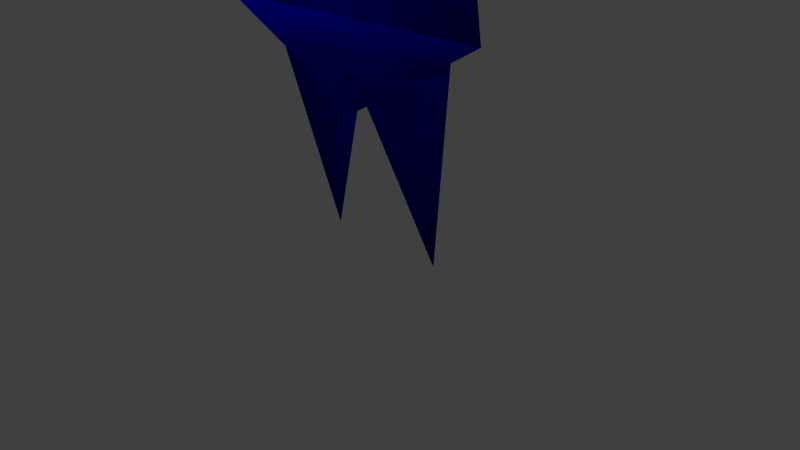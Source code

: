 # Source: pikmin.blend  (saved by Blender 2.72.0; exported with 4.5.12 LTS)
import bpy
from mathutils import Matrix  # noqa: F401  (used for matrix-valued properties, if any)

bpy.ops.wm.read_factory_settings(use_empty=True)
scene = bpy.context.scene
scene.name = 'Scene'

# ---- collections
col_collection_1 = bpy.data.collections.new('Collection 1'); scene.collection.children.link(col_collection_1)

# ---- materials (node trees are filled in below, after node groups)
mat_red_body = bpy.data.materials.new('red_body')
mat_red_body.alpha_threshold = 0.0
mat_red_body.use_transparent_shadow = False
mat_red_body.diffuse_color = (1.0, 0.0, 0.0, 1.0)
mat_red_body.specular_color = (0.25, 0.25, 0.25)
mat_red_body.roughness = 0.5
mat_red_body.line_color = (0.0, 0.0, 0.0, 1.0)
mat_eyes = bpy.data.materials.new('eyes')
mat_eyes.alpha_threshold = 0.0
mat_eyes.use_transparent_shadow = False
mat_eyes.diffuse_color = (1.0, 1.0, 1.0, 1.0)
mat_eyes.roughness = 0.5
mat_eyes.specular_intensity = 0.0
mat_eyes.line_color = (0.0, 0.0, 0.0, 1.0)
mat_leaf = bpy.data.materials.new('Leaf')
mat_leaf.alpha_threshold = 0.0
mat_leaf.use_transparent_shadow = False
mat_leaf.roughness = 0.5
mat_leaf.specular_intensity = 0.0
mat_blue_body = bpy.data.materials.new('blue_body')
mat_blue_body.alpha_threshold = 0.0
mat_blue_body.use_transparent_shadow = False
mat_blue_body.diffuse_color = (0.0, 0.0, 1.0, 1.0)
mat_blue_body.specular_color = (0.25, 0.25, 0.25)
mat_blue_body.roughness = 0.5
mat_blue_body.line_color = (0.0, 0.0, 0.0, 1.0)
mat_blue_mouth = bpy.data.materials.new('blue_mouth')
mat_blue_mouth.alpha_threshold = 0.0
mat_blue_mouth.use_transparent_shadow = False
mat_blue_mouth.diffuse_color = (1.0, 0.1, 0.1, 1.0)
mat_blue_mouth.roughness = 0.5
mat_yellow_body = bpy.data.materials.new('yellow_body')
mat_yellow_body.alpha_threshold = 0.0
mat_yellow_body.use_transparent_shadow = False
mat_yellow_body.diffuse_color = (1.0, 1.0, 0.0, 1.0)
mat_yellow_body.specular_color = (0.25, 0.25, 0.25)
mat_yellow_body.roughness = 0.5
mat_yellow_body.line_color = (0.0, 0.0, 0.0, 1.0)
mat_yellow_ears = bpy.data.materials.new('yellow_ears')
mat_yellow_ears.alpha_threshold = 0.0
mat_yellow_ears.use_transparent_shadow = False
mat_yellow_ears.diffuse_color = (0.7357, 0.5183, 0.0, 1.0)
mat_yellow_ears.roughness = 0.5

# ---- material node trees

# ---- world
world_world = bpy.data.worlds.new('World'); scene.world = world_world
world_world.color = (0.05088, 0.05088, 0.05088)
world_world.use_sun_shadow = False
world_world.sun_shadow_jitter_overblur = 0.0
world_world.cycles.sampling_method = 'MANUAL'
world_world.cycles.sample_map_resolution = 256

# ---- cameras
cam_camera = bpy.data.cameras.new('Camera')
cam_camera.clip_end = 100.0
cam_camera.lens = 35.0
cam_camera.sensor_width = 32.0
cam_camera.sensor_height = 18.0
cam_camera.ortho_scale = 7.314
cam_camera.dof.focus_distance = 0.0
cam_camera.dof.aperture_fstop = 128.0

# ---- lights
light_lamp_003 = bpy.data.lights.new('Lamp.003', 'POINT')
light_lamp_003.transmission_factor = 0.0
light_lamp_003.cutoff_distance = 30.0
light_lamp_003.energy = 25.0
light_lamp_003.shadow_buffer_clip_start = 1.001
light_lamp_003.shadow_soft_size = 0.1
light_lamp_003.shadow_maximum_resolution = 0.006
light_lamp_003.use_absolute_resolution = True
light_lamp_003.cycles.use_multiple_importance_sampling = False
light_lamp_002 = bpy.data.lights.new('Lamp.002', 'POINT')
light_lamp_002.transmission_factor = 0.0
light_lamp_002.cutoff_distance = 30.0
light_lamp_002.energy = 25.0
light_lamp_002.shadow_buffer_clip_start = 1.001
light_lamp_002.shadow_soft_size = 0.1
light_lamp_002.shadow_maximum_resolution = 0.006
light_lamp_002.use_absolute_resolution = True
light_lamp_002.cycles.use_multiple_importance_sampling = False
light_lamp_001 = bpy.data.lights.new('Lamp.001', 'POINT')
light_lamp_001.transmission_factor = 0.0
light_lamp_001.cutoff_distance = 30.0
light_lamp_001.energy = 50.0
light_lamp_001.shadow_buffer_clip_start = 1.001
light_lamp_001.shadow_soft_size = 0.1
light_lamp_001.shadow_maximum_resolution = 0.006
light_lamp_001.use_absolute_resolution = True
light_lamp_001.cycles.use_multiple_importance_sampling = False
light_lamp = bpy.data.lights.new('Lamp', 'POINT')
light_lamp.transmission_factor = 0.0
light_lamp.cutoff_distance = 30.0
light_lamp.energy = 75.0
light_lamp.shadow_buffer_clip_start = 1.001
light_lamp.shadow_soft_size = 0.1
light_lamp.shadow_maximum_resolution = 0.006
light_lamp.use_absolute_resolution = True
light_lamp.cycles.use_multiple_importance_sampling = False

# ---- meshes
me_head_default_003 = bpy.data.meshes.new('head_default.003')
me_head_default_003.from_pydata([(-0.5948, 0.04635, 5.532), (0.5948, 0.04635, 5.532), (-0.5948, 0.04635, 7.532), (0.5948, 0.04635, 7.532), (-0.14, 0.2144, 4.063), (-1.798e-05, -0.04458, 4.063), (0.14, 0.2144, 4.063), (-1.798e-05, -0.04458, 2.863), (0.14, 0.2943, 2.863), (-0.14, 0.2943, 2.863), (-1.136, -0.05301, 1.455), (-0.1873, 0.07913, 1.349), (-0.1873, -0.06849, 1.349), (-0.1999, 0.04991, 1.555), (1.136, -0.05301, 1.455), (0.1996, 0.04991, 1.555), (0.1871, -0.06849, 1.349), (0.1871, 0.07913, 1.349), (0.7809, 0.1916, 2.576), (-1.798e-05, -0.3877, 2.478), (-1.798e-05, 0.00915, 1.358), (-1.798e-05, 1.009, 2.583), (-1.798e-05, 0.1916, 3.271), (-0.7809, 0.1916, 2.576), (0.2214, 0.04635, -0.002038), (0.08284, 0.0599, 0.5962), (0.3871, -0.05912, 0.7484), (0.08284, -0.1216, 0.5962), (-0.222, 0.04635, -0.002038), (-0.08347, -0.1216, 0.5962), (-0.3878, -0.05912, 0.7484), (-0.08347, 0.0599, 0.5962), (0.4899, -0.06815, 0.755), (-1.798e-05, -0.4414, 0.8749), (-1.798e-05, -0.06815, 0.468), (-1.798e-05, 0.334, 0.7359), (-1.799e-05, 0.2094, 2.383), (-0.49, -0.06815, 0.755), (-1.798e-05, 0.04635, 5.523), (-0.14, 0.2144, 4.063), (-1.798e-05, -0.04458, 4.063), (0.14, 0.2144, 4.063), (-0.927, -0.3702, 2.408), (0.927, -0.3702, 2.408), (-0.927, -0.3702, 2.871), (0.927, -0.3702, 2.871), (2.431e-09, -0.2175, 2.535), (-1.713e-09, -1.052, 2.313), (0.08454, -0.1643, 2.298), (-0.08454, -0.1643, 2.298)], [], [(0, 1, 3, 2), (5, 7, 8, 6), (4, 9, 7, 5), (6, 8, 9, 4), (10, 11, 12), (13, 10, 12), (11, 10, 13), (14, 15, 16), (14, 17, 15), (17, 14, 16), (18, 19, 20), (18, 21, 22), (23, 19, 22), (23, 21, 20), (19, 18, 22), (22, 21, 23), (20, 19, 23), (21, 18, 20), (24, 25, 26), (27, 24, 26), (25, 24, 27), (28, 29, 30), (28, 31, 29), (31, 28, 30), (32, 33, 34), (32, 35, 36), (37, 33, 36), (37, 35, 34), (33, 32, 36), (36, 35, 37), (34, 33, 37), (35, 32, 34), (38, 39, 40), (38, 41, 39), (41, 38, 40), (42, 43, 45, 44), (48, 47, 49), (46, 47, 48), (49, 47, 46)])
me_head_default_003.polygons.foreach_set('use_smooth', [0, 1, 1, 1, 1, 1, 1, 1, 1, 1, 1, 1, 1, 1, 1, 1, 1, 1, 1, 1, 1, 1, 1, 1, 1, 1, 1, 1, 1, 1, 1, 1, 1, 1, 1, 0, 0, 0, 0])
me_head_default_003.polygons.foreach_set('material_index', [2, 0, 0, 0, 0, 0, 0, 0, 0, 0, 0, 0, 0, 0, 0, 0, 0, 0, 0, 0, 0, 0, 0, 0, 0, 0, 0, 0, 0, 0, 0, 0, 0, 0, 0, 1, 0, 0, 0])
_uv = me_head_default_003.uv_layers.new(name='UVMap')
_uv.uv.foreach_set('vector', [0.004459, 0.001769, 0.9981, 0.001769, 0.9981, 0.9979, 0.004459, 0.9979, 0.0, 0.0, 0.0, 0.0, 0.0, 0.0, 0.0, 0.0, 0.0, 0.0, 0.0, 0.0, 0.0, 0.0, 0.0, 0.0, 0.0, 0.0, 0.0, 0.0, 0.0, 0.0, 0.0, 0.0, 0.0, 0.0, 0.0, 0.0, 0.0, 0.0, 0.0, 0.0, 0.0, 0.0, 0.0, 0.0, 0.0, 0.0, 0.0, 0.0, 0.0, 0.0, 0.0, 0.0, 0.0, 0.0, 0.0, 0.0, 0.0, 0.0, 0.0, 0.0, 0.0, 0.0, 0.0, 0.0, 0.0, 0.0, 0.0, 0.0, 0.0, 0.0, 0.0, 0.0, 0.0, 0.0, 0.0, 0.0, 0.0, 0.0, 0.0, 0.0, 0.0, 0.0, 0.0, 0.0, 0.0, 0.0, 0.0, 0.0, 0.0, 0.0, 0.0, 0.0, 0.0, 0.0, 0.0, 0.0, 0.0, 0.0, 0.0, 0.0, 0.0, 0.0, 0.0, 0.0, 0.0, 0.0, 0.0, 0.0, 0.0, 0.0, 0.0, 0.0, 0.0, 0.0, 0.0, 0.0, 0.0, 0.0, 0.0, 0.0, 0.0, 0.0, 0.0, 0.0, 0.0, 0.0, 0.0, 0.0, 0.0, 0.0, 0.0, 0.0, 0.0, 0.0, 0.0, 0.0, 0.0, 0.0, 0.0, 0.0, 0.0, 0.0, 0.0, 0.0, 0.0, 0.0, 0.0, 0.0, 0.0, 0.0, 0.0, 0.0, 0.0, 0.0, 0.0, 0.0, 0.0, 0.0, 0.0, 0.0, 0.0, 0.0, 0.0, 0.0, 0.0, 0.0, 0.0, 0.0, 0.0, 0.0, 0.0, 0.0, 0.0, 0.0, 0.0, 0.0, 0.0, 0.0, 0.0, 0.0, 0.0, 0.0, 0.0, 0.0, 0.0, 0.0, 0.0, 0.0, 0.0, 0.0, 0.0, 0.0, 0.0, 0.0, 0.0, 0.0, 0.0, 0.0, 0.0, 0.0, 0.0, 0.0, 0.0, 0.0, 0.0, 0.0, 0.0, 0.0, 0.0, 0.0, 0.0, 0.0, 0.0, 0.0, 0.0, 0.0, 0.0, 0.0, 6.598e-05, 0.003608, 0.9999, 0.003608, 0.9999, 0.9901, 6.616e-05, 0.9901, 0.0, 0.0, 0.0, 0.0, 0.0, 0.0, 0.0, 0.0, 0.0, 0.0, 0.0, 0.0, 0.0, 0.0, 0.0, 0.0, 0.0, 0.0])
me_head_default_003.materials.append(mat_red_body)
me_head_default_003.materials.append(mat_eyes)
me_head_default_003.materials.append(mat_leaf)
me_head_default_003.use_remesh_preserve_volume = False
me_head_default_003.use_remesh_preserve_attributes = False
me_head_default_003.use_mirror_vertex_groups = False
me_head_default_003.update()
me_head_default_002 = bpy.data.meshes.new('head_default.002')
me_head_default_002.from_pydata([(-0.5948, 0.04635, 5.532), (0.5948, 0.04635, 5.532), (-0.5948, 0.04635, 7.532), (0.5948, 0.04635, 7.532), (-0.14, 0.2144, 4.063), (-1.798e-05, -0.04458, 4.063), (0.14, 0.2144, 4.063), (-1.798e-05, -0.04458, 2.863), (0.14, 0.2943, 2.863), (-0.14, 0.2943, 2.863), (-1.136, -0.05301, 1.455), (-0.1873, 0.07913, 1.349), (-0.1873, -0.06849, 1.349), (-0.1999, 0.04991, 1.555), (1.136, -0.05301, 1.455), (0.1996, 0.04991, 1.555), (0.1871, -0.06849, 1.349), (0.1871, 0.07913, 1.349), (0.7387, 0.08943, 2.603), (-1.798e-05, -0.3877, 2.622), (-1.798e-05, 0.00915, 1.358), (-1.798e-05, 0.7195, 2.576), (-1.798e-05, 0.1916, 3.271), (-0.7388, 0.08943, 2.603), (0.2214, 0.04635, -0.002038), (0.08284, 0.0599, 0.5962), (0.3871, -0.05912, 0.7484), (0.08284, -0.1216, 0.5962), (-0.222, 0.04635, -0.002038), (-0.08347, -0.1216, 0.5962), (-0.3878, -0.05912, 0.7484), (-0.08347, 0.0599, 0.5962), (0.4899, -0.06815, 0.755), (-1.798e-05, -0.4414, 0.8749), (-1.798e-05, -0.06815, 0.468), (-1.798e-05, 0.334, 0.7359), (-1.799e-05, 0.2094, 2.383), (-0.49, -0.06815, 0.755), (-1.798e-05, 0.04635, 5.523), (-0.14, 0.2144, 4.063), (-1.798e-05, -0.04458, 4.063), (0.14, 0.2144, 4.063), (-0.927, -0.3702, 2.408), (0.927, -0.3702, 2.408), (-0.927, -0.3702, 2.871), (0.927, -0.3702, 2.871), (-1.053e-08, -0.2612, 1.978), (-2.374e-08, -0.2764, 2.177), (-0.3256, -0.2104, 1.886), (0.3256, -0.2104, 1.886)], [], [(0, 1, 3, 2), (5, 7, 8, 6), (4, 9, 7, 5), (6, 8, 9, 4), (10, 11, 12), (13, 10, 12), (11, 10, 13), (14, 15, 16), (14, 17, 15), (17, 14, 16), (18, 19, 20), (18, 21, 22), (23, 19, 22), (23, 21, 20), (19, 18, 22), (22, 21, 23), (20, 19, 23), (21, 18, 20), (24, 25, 26), (27, 24, 26), (25, 24, 27), (28, 29, 30), (28, 31, 29), (31, 28, 30), (32, 33, 34), (32, 35, 36), (37, 33, 36), (37, 35, 34), (33, 32, 36), (36, 35, 37), (34, 33, 37), (35, 32, 34), (38, 39, 40), (38, 41, 39), (41, 38, 40), (42, 43, 45, 44), (46, 47, 48), (49, 47, 46)])
me_head_default_002.polygons.foreach_set('use_smooth', [0, 1, 1, 1, 1, 1, 1, 1, 1, 1, 1, 1, 1, 1, 1, 1, 1, 1, 1, 1, 1, 1, 1, 1, 1, 1, 1, 1, 1, 1, 1, 1, 1, 1, 1, 0, 0, 0])
me_head_default_002.polygons.foreach_set('material_index', [4, 0, 0, 0, 0, 0, 0, 0, 0, 0, 0, 0, 0, 0, 0, 0, 0, 0, 0, 0, 0, 0, 0, 0, 0, 0, 0, 0, 0, 0, 0, 0, 0, 0, 0, 1, 2, 2])
_uv = me_head_default_002.uv_layers.new(name='UVMap')
_uv.uv.foreach_set('vector', [0.004459, 0.001769, 0.9981, 0.001769, 0.9981, 0.9979, 0.004459, 0.9979, 0.0, 0.0, 0.0, 0.0, 0.0, 0.0, 0.0, 0.0, 0.0, 0.0, 0.0, 0.0, 0.0, 0.0, 0.0, 0.0, 0.0, 0.0, 0.0, 0.0, 0.0, 0.0, 0.0, 0.0, 0.0, 0.0, 0.0, 0.0, 0.0, 0.0, 0.0, 0.0, 0.0, 0.0, 0.0, 0.0, 0.0, 0.0, 0.0, 0.0, 0.0, 0.0, 0.0, 0.0, 0.0, 0.0, 0.0, 0.0, 0.0, 0.0, 0.0, 0.0, 0.0, 0.0, 0.0, 0.0, 0.0, 0.0, 0.0, 0.0, 0.0, 0.0, 0.0, 0.0, 0.0, 0.0, 0.0, 0.0, 0.0, 0.0, 0.0, 0.0, 0.0, 0.0, 0.0, 0.0, 0.0, 0.0, 0.0, 0.0, 0.0, 0.0, 0.0, 0.0, 0.0, 0.0, 0.0, 0.0, 0.0, 0.0, 0.0, 0.0, 0.0, 0.0, 0.0, 0.0, 0.0, 0.0, 0.0, 0.0, 0.0, 0.0, 0.0, 0.0, 0.0, 0.0, 0.0, 0.0, 0.0, 0.0, 0.0, 0.0, 0.0, 0.0, 0.0, 0.0, 0.0, 0.0, 0.0, 0.0, 0.0, 0.0, 0.0, 0.0, 0.0, 0.0, 0.0, 0.0, 0.0, 0.0, 0.0, 0.0, 0.0, 0.0, 0.0, 0.0, 0.0, 0.0, 0.0, 0.0, 0.0, 0.0, 0.0, 0.0, 0.0, 0.0, 0.0, 0.0, 0.0, 0.0, 0.0, 0.0, 0.0, 0.0, 0.0, 0.0, 0.0, 0.0, 0.0, 0.0, 0.0, 0.0, 0.0, 0.0, 0.0, 0.0, 0.0, 0.0, 0.0, 0.0, 0.0, 0.0, 0.0, 0.0, 0.0, 0.0, 0.0, 0.0, 0.0, 0.0, 0.0, 0.0, 0.0, 0.0, 0.0, 0.0, 0.0, 0.0, 0.0, 0.0, 0.0, 0.0, 0.0, 0.0, 0.0, 0.0, 0.0, 0.0, 0.0, 0.0, 0.0, 0.0, 0.0, 0.0, 0.0, 0.0, 0.0, 0.0, 0.0, 0.0, 6.598e-05, 0.003608, 0.9999, 0.003608, 0.9999, 0.9901, 6.616e-05, 0.9901, 0.0, 0.0, 0.0, 0.0, 0.0, 0.0, 0.0, 0.0, 0.0, 0.0, 0.0, 0.0])
me_head_default_002.materials.append(mat_blue_body)
me_head_default_002.materials.append(mat_eyes)
me_head_default_002.materials.append(mat_blue_mouth)
me_head_default_002.materials.append(mat_red_body)
me_head_default_002.materials.append(mat_leaf)
me_head_default_002.use_remesh_preserve_volume = False
me_head_default_002.use_remesh_preserve_attributes = False
me_head_default_002.use_mirror_vertex_groups = False
me_head_default_002.update()
me_head_default_001 = bpy.data.meshes.new('head_default.001')
me_head_default_001.from_pydata([(-0.5948, 0.04635, 5.532), (0.5948, 0.04635, 5.532), (-0.5948, 0.04635, 7.532), (0.5948, 0.04635, 7.532), (-0.14, 0.2144, 4.063), (-1.798e-05, -0.04458, 4.063), (0.14, 0.2144, 4.063), (-1.798e-05, -0.04458, 2.863), (0.14, 0.2943, 2.863), (-0.14, 0.2943, 2.863), (-1.136, -0.05301, 1.455), (-0.1873, 0.07913, 1.349), (-0.1873, -0.06849, 1.349), (-0.1999, 0.04991, 1.555), (1.136, -0.05301, 1.455), (0.1996, 0.04991, 1.555), (0.1871, -0.06849, 1.349), (0.1871, 0.07913, 1.349), (0.5641, 0.06023, 2.273), (-1.798e-05, -0.3877, 2.622), (-1.798e-05, 0.00915, 1.358), (-1.798e-05, 0.1916, 3.271), (-0.5641, 0.06023, 2.273), (0.2214, 0.04635, -0.002038), (0.08284, 0.0599, 0.5962), (0.3871, -0.05912, 0.7484), (0.08284, -0.1216, 0.5962), (-0.222, 0.04635, -0.002038), (-0.08347, -0.1216, 0.5962), (-0.3878, -0.05912, 0.7484), (-0.08347, 0.0599, 0.5962), (0.4899, -0.06815, 0.755), (-1.798e-05, -0.4414, 0.8749), (-1.798e-05, -0.06815, 0.468), (-1.798e-05, 0.334, 0.7359), (-1.799e-05, 0.2094, 2.383), (-0.49, -0.06815, 0.755), (-1.798e-05, 0.04635, 5.523), (-0.14, 0.2144, 4.063), (-1.798e-05, -0.04458, 4.063), (0.14, 0.2144, 4.063), (-0.927, -0.3702, 2.408), (0.927, -0.3702, 2.408), (-0.927, -0.3702, 2.871), (0.927, -0.3702, 2.871), (1.087, 0.1127, 3.13), (-1.798e-05, 0.00915, 1.358), (-1.798e-05, 0.644, 2.491), (-1.087, 0.1127, 3.13), (-2.781e-07, 0.01584, 1.396), (-1.081, 0.1124, 3.138), (1.081, 0.1124, 3.138)], [], [(0, 1, 3, 2), (5, 7, 8, 6), (4, 9, 7, 5), (6, 8, 9, 4), (10, 11, 12), (13, 10, 12), (11, 10, 13), (14, 15, 16), (14, 17, 15), (17, 14, 16), (18, 19, 20), (22, 19, 21), (19, 18, 21), (20, 19, 22), (23, 24, 25), (26, 23, 25), (24, 23, 26), (27, 28, 29), (27, 30, 28), (30, 27, 29), (31, 32, 33), (31, 34, 35), (36, 32, 35), (36, 34, 33), (32, 31, 35), (35, 34, 36), (33, 32, 36), (34, 31, 33), (37, 38, 39), (37, 40, 38), (40, 37, 39), (41, 42, 44, 43), (50, 49, 51), (48, 47, 46), (47, 45, 46), (47, 48, 45)])
me_head_default_001.polygons.foreach_set('use_smooth', [0, 1, 1, 1, 1, 1, 1, 1, 1, 1, 1, 1, 1, 1, 1, 1, 1, 1, 1, 1, 1, 1, 1, 1, 1, 1, 1, 1, 1, 1, 1, 0, 0, 1, 1, 1])
me_head_default_001.polygons.foreach_set('material_index', [4, 0, 0, 0, 0, 0, 0, 0, 0, 0, 0, 0, 0, 0, 0, 0, 0, 0, 0, 0, 0, 0, 0, 0, 0, 0, 0, 0, 0, 0, 0, 1, 2, 0, 0, 0])
_uv = me_head_default_001.uv_layers.new(name='UVMap')
_uv.uv.foreach_set('vector', [0.004459, 0.001769, 0.9981, 0.001769, 0.9981, 0.9979, 0.004459, 0.9979, 0.0, 0.0, 0.0, 0.0, 0.0, 0.0, 0.0, 0.0, 0.0, 0.0, 0.0, 0.0, 0.0, 0.0, 0.0, 0.0, 0.0, 0.0, 0.0, 0.0, 0.0, 0.0, 0.0, 0.0, 0.0, 0.0, 0.0, 0.0, 0.0, 0.0, 0.0, 0.0, 0.0, 0.0, 0.0, 0.0, 0.0, 0.0, 0.0, 0.0, 0.0, 0.0, 0.0, 0.0, 0.0, 0.0, 0.0, 0.0, 0.0, 0.0, 0.0, 0.0, 0.0, 0.0, 0.0, 0.0, 0.0, 0.0, 0.0, 0.0, 0.0, 0.0, 0.0, 0.0, 0.0, 0.0, 0.0, 0.0, 0.0, 0.0, 0.0, 0.0, 0.0, 0.0, 0.0, 0.0, 0.0, 0.0, 0.0, 0.0, 0.0, 0.0, 0.0, 0.0, 0.0, 0.0, 0.0, 0.0, 0.0, 0.0, 0.0, 0.0, 0.0, 0.0, 0.0, 0.0, 0.0, 0.0, 0.0, 0.0, 0.0, 0.0, 0.0, 0.0, 0.0, 0.0, 0.0, 0.0, 0.0, 0.0, 0.0, 0.0, 0.0, 0.0, 0.0, 0.0, 0.0, 0.0, 0.0, 0.0, 0.0, 0.0, 0.0, 0.0, 0.0, 0.0, 0.0, 0.0, 0.0, 0.0, 0.0, 0.0, 0.0, 0.0, 0.0, 0.0, 0.0, 0.0, 0.0, 0.0, 0.0, 0.0, 0.0, 0.0, 0.0, 0.0, 0.0, 0.0, 0.0, 0.0, 0.0, 0.0, 0.0, 0.0, 0.0, 0.0, 0.0, 0.0, 0.0, 0.0, 0.0, 0.0, 0.0, 0.0, 0.0, 0.0, 0.0, 0.0, 0.0, 0.0, 0.0, 0.0, 0.0, 0.0, 0.0, 0.0, 0.0, 0.0, 0.0, 0.0, 0.0, 0.0, 0.0, 0.0, 0.0, 0.0, 6.598e-05, 0.003608, 0.9999, 0.003608, 0.9999, 0.9901, 6.616e-05, 0.9901, 0.0, 0.0, 0.0, 0.0, 0.0, 0.0, 0.0, 0.0, 0.0, 0.0, 0.0, 0.0, 0.0, 0.0, 0.0, 0.0, 0.0, 0.0, 0.0, 0.0, 0.0, 0.0, 0.0, 0.0])
me_head_default_001.materials.append(mat_yellow_body)
me_head_default_001.materials.append(mat_eyes)
me_head_default_001.materials.append(mat_yellow_ears)
me_head_default_001.materials.append(mat_red_body)
me_head_default_001.materials.append(mat_leaf)
me_head_default_001.use_remesh_preserve_volume = False
me_head_default_001.use_remesh_preserve_attributes = False
me_head_default_001.use_mirror_vertex_groups = False
me_head_default_001.update()
arm_hip_right = bpy.data.armatures.new('hip_right')  # bones are not reproduced

# ---- objects
ob_lamp_003 = bpy.data.objects.new('Lamp.003', light_lamp_003)
ob_lamp_002 = bpy.data.objects.new('Lamp.002', light_lamp_002)
ob_lamp_001 = bpy.data.objects.new('Lamp.001', light_lamp_001)
ob_armature = bpy.data.objects.new('Armature', arm_hip_right)
ob_red_pikmin = bpy.data.objects.new('red_pikmin', me_head_default_003)
ob_blue_pikmin = bpy.data.objects.new('blue_pikmin', me_head_default_002)
ob_yellow_pikmin = bpy.data.objects.new('yellow_pikmin', me_head_default_001)
ob_lamp = bpy.data.objects.new('Lamp', light_lamp)
ob_camera = bpy.data.objects.new('Camera', cam_camera)

# ---- transforms, parenting, visibility, modifiers, constraints
ob_lamp_003.location = (-3.204, 3.011, 5.181)
ob_lamp_003.rotation_euler = (0.6503, 0.05522, 1.866)
ob_lamp_003.scale = (0.25, 0.25, 0.25)
ob_lamp_003.lock_rotations_4d = False
ob_lamp_003.empty_display_type = 'ARROWS'
ob_lamp_003.color = (0.0, 0.0, 0.0, 0.0)
ob_lamp_003.lineart.crease_threshold = 0.0
ob_lamp_002.location = (1.319, 4.02, 1.687)
ob_lamp_002.rotation_euler = (0.6503, 0.05522, 1.866)
ob_lamp_002.scale = (0.25, 0.25, 0.25)
ob_lamp_002.lock_rotations_4d = False
ob_lamp_002.empty_display_type = 'ARROWS'
ob_lamp_002.color = (0.0, 0.0, 0.0, 0.0)
ob_lamp_002.lineart.crease_threshold = 0.0
ob_lamp_001.location = (1.937, -1.749, 3.227)
ob_lamp_001.rotation_euler = (0.6503, 0.05522, 1.866)
ob_lamp_001.scale = (0.25, 0.25, 0.25)
ob_lamp_001.lock_rotations_4d = False
ob_lamp_001.empty_display_type = 'ARROWS'
ob_lamp_001.color = (0.0, 0.0, 0.0, 0.0)
ob_lamp_001.lineart.crease_threshold = 0.0
ob_armature.location = (0.0, 0.0, 0.0)
ob_armature.show_in_front = True
ob_armature.lineart.crease_threshold = 0.0
ob_red_pikmin.parent = ob_armature
ob_red_pikmin.location = (0.0, 0.0, 0.0)
ob_red_pikmin.hide_viewport = True
ob_red_pikmin.lineart.crease_threshold = 0.0
_vg = ob_red_pikmin.vertex_groups.new(name='head')
_vg.add([18, 19, 20, 21, 22, 23, 42, 43, 44, 45, 46, 47, 48, 49], 1.0, 'REPLACE')
_vg = ob_red_pikmin.vertex_groups.new(name='body')
_vg.add([32, 33, 34, 35, 36, 37], 1.0, 'REPLACE')
_vg = ob_red_pikmin.vertex_groups.new(name='left_leg')
_vg.add([24, 25, 26, 27], 1.0, 'REPLACE')
_vg = ob_red_pikmin.vertex_groups.new(name='right_leg')
_vg.add([28, 29, 30, 31], 1.0, 'REPLACE')
_vg = ob_red_pikmin.vertex_groups.new(name='left_arm')
_vg.add([14, 15, 16, 17], 1.0, 'REPLACE')
_vg = ob_red_pikmin.vertex_groups.new(name='right_arm')
_vg.add([10, 11, 12, 13], 1.0, 'REPLACE')
_vg = ob_red_pikmin.vertex_groups.new(name='stalk_base')
_vg.add([4, 5, 6, 7, 8, 9], 1.0, 'REPLACE')
_vg = ob_red_pikmin.vertex_groups.new(name='stalk_mid')
_vg.add([38, 39, 40, 41], 1.0, 'REPLACE')
_vg = ob_red_pikmin.vertex_groups.new(name='leaf')
_vg.add([0, 1, 2, 3], 1.0, 'REPLACE')
_m = ob_red_pikmin.modifiers.new('Armature', 'ARMATURE')
_m.object = ob_armature
ob_blue_pikmin.parent = ob_armature
ob_blue_pikmin.location = (0.0, 0.0, 0.0)
ob_blue_pikmin.hide_viewport = True
ob_blue_pikmin.lineart.crease_threshold = 0.0
_vg = ob_blue_pikmin.vertex_groups.new(name='head')
_vg.add([18, 19, 20, 21, 22, 23, 42, 43, 44, 45, 46, 47, 48, 49], 1.0, 'REPLACE')
_vg = ob_blue_pikmin.vertex_groups.new(name='body')
_vg.add([32, 33, 34, 35, 36, 37], 1.0, 'REPLACE')
_vg = ob_blue_pikmin.vertex_groups.new(name='left_leg')
_vg.add([24, 25, 26, 27], 1.0, 'REPLACE')
_vg = ob_blue_pikmin.vertex_groups.new(name='right_leg')
_vg.add([28, 29, 30, 31], 1.0, 'REPLACE')
_vg = ob_blue_pikmin.vertex_groups.new(name='left_arm')
_vg.add([14, 15, 16, 17], 1.0, 'REPLACE')
_vg = ob_blue_pikmin.vertex_groups.new(name='right_arm')
_vg.add([10, 11, 12, 13], 1.0, 'REPLACE')
_vg = ob_blue_pikmin.vertex_groups.new(name='stalk_base')
_vg.add([4, 5, 6, 7, 8, 9], 1.0, 'REPLACE')
_vg = ob_blue_pikmin.vertex_groups.new(name='stalk_mid')
_vg.add([38, 39, 40, 41], 1.0, 'REPLACE')
_vg = ob_blue_pikmin.vertex_groups.new(name='leaf')
_vg.add([0, 1, 2, 3], 1.0, 'REPLACE')
_m = ob_blue_pikmin.modifiers.new('Armature', 'ARMATURE')
_m.object = ob_armature
ob_yellow_pikmin.parent = ob_armature
ob_yellow_pikmin.location = (0.0, 0.0, 0.0)
ob_yellow_pikmin.lineart.crease_threshold = 0.0
_vg = ob_yellow_pikmin.vertex_groups.new(name='head')
_vg.add([18, 19, 20, 21, 22, 41, 42, 43, 44, 45, 46, 47, 48, 49, 50, 51], 1.0, 'REPLACE')
_vg = ob_yellow_pikmin.vertex_groups.new(name='body')
_vg.add([31, 32, 33, 34, 35, 36], 1.0, 'REPLACE')
_vg = ob_yellow_pikmin.vertex_groups.new(name='left_leg')
_vg.add([23, 24, 25, 26], 1.0, 'REPLACE')
_vg = ob_yellow_pikmin.vertex_groups.new(name='right_leg')
_vg.add([27, 28, 29, 30], 1.0, 'REPLACE')
_vg = ob_yellow_pikmin.vertex_groups.new(name='left_arm')
_vg.add([14, 15, 16, 17], 1.0, 'REPLACE')
_vg = ob_yellow_pikmin.vertex_groups.new(name='right_arm')
_vg.add([10, 11, 12, 13], 1.0, 'REPLACE')
_vg = ob_yellow_pikmin.vertex_groups.new(name='stalk_base')
_vg.add([4, 5, 6, 7, 8, 9], 1.0, 'REPLACE')
_vg = ob_yellow_pikmin.vertex_groups.new(name='stalk_mid')
_vg.add([37, 38, 39, 40], 1.0, 'REPLACE')
_vg = ob_yellow_pikmin.vertex_groups.new(name='leaf')
_vg.add([0, 1, 2, 3], 1.0, 'REPLACE')
_m = ob_yellow_pikmin.modifiers.new('Armature', 'ARMATURE')
_m.object = ob_armature
ob_lamp.location = (-2.584, -4.223, 4.287)
ob_lamp.rotation_euler = (0.6503, 0.05522, 1.866)
ob_lamp.scale = (0.25, 0.25, 0.25)
ob_lamp.lock_rotations_4d = False
ob_lamp.empty_display_type = 'ARROWS'
ob_lamp.color = (0.0, 0.0, 0.0, 0.0)
ob_lamp.lineart.crease_threshold = 0.0
ob_camera.location = (1.871, -1.63, 1.314)
ob_camera.rotation_euler = (1.109, 0.01082, 0.8149)
ob_camera.scale = (0.25, 0.25, 0.25)
ob_camera.lock_rotations_4d = False
ob_camera.empty_display_type = 'ARROWS'
ob_camera.color = (0.0, 0.0, 0.0, 0.0)
ob_camera.display_type = 'WIRE'
ob_camera.lineart.crease_threshold = 0.0

# ---- collection membership
col_collection_1.objects.link(ob_lamp_003)
col_collection_1.objects.link(ob_lamp_002)
col_collection_1.objects.link(ob_lamp_001)
col_collection_1.objects.link(ob_armature)
col_collection_1.objects.link(ob_red_pikmin)
col_collection_1.objects.link(ob_blue_pikmin)
col_collection_1.objects.link(ob_yellow_pikmin)
col_collection_1.objects.link(ob_lamp)
col_collection_1.objects.link(ob_camera)

# ---- scene / render settings (as saved in the file)
scene.camera = ob_camera
scene.frame_start = 0; scene.frame_end = 59; scene.frame_set(0)
scene.render.engine = 'BLENDER_EEVEE_NEXT'
scene.render.resolution_percentage = 50
scene.render.fps = 60
scene.render.dither_intensity = 0.0
scene.cycles.use_denoising = False
scene.cycles.samples = 10
scene.cycles.sampling_pattern = 'TABULATED_SOBOL'
scene.cycles.light_sampling_threshold = 0.0
scene.cycles.use_adaptive_sampling = False
scene.cycles.use_light_tree = False
scene.cycles.blur_glossy = 0.0
scene.cycles.volume_bounces = 1
scene.cycles.pixel_filter_type = 'GAUSSIAN'
scene.cycles.sample_clamp_indirect = 0.0
scene.view_settings.view_transform = 'Standard'
bpy.context.view_layer.update()
